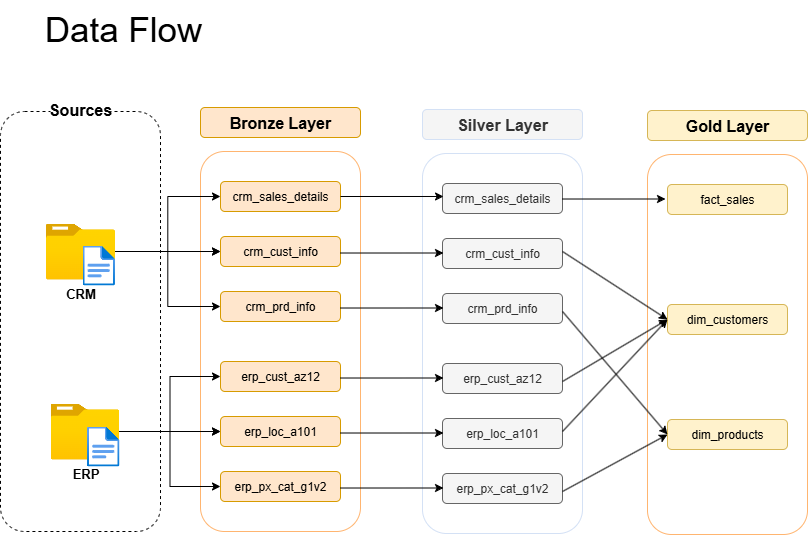

The diagram above was exported from draw.io. Its source (the exported page's mxGraphModel, read from the mxfile embedded in the PNG):
<mxGraphModel dx="1042" dy="626" grid="0" gridSize="10" guides="1" tooltips="1" connect="1" arrows="1" fold="1" page="1" pageScale="1" pageWidth="850" pageHeight="1100" math="0" shadow="0">
  <root>
    <mxCell id="0" />
    <mxCell id="1" parent="0" />
    <mxCell id="Z_dp5dxyIl9w5hVGJQSa-10" value="" style="rounded=1;whiteSpace=wrap;html=1;strokeColor=#FFB570;" parent="1" vertex="1">
      <mxGeometry x="210" y="170" width="160" height="380" as="geometry" />
    </mxCell>
    <mxCell id="Z_dp5dxyIl9w5hVGJQSa-1" value="crm_sales_details" style="rounded=1;whiteSpace=wrap;html=1;fillColor=#ffe6cc;strokeColor=#d79b00;" parent="1" vertex="1">
      <mxGeometry x="230" y="200" width="120" height="30" as="geometry" />
    </mxCell>
    <mxCell id="Z_dp5dxyIl9w5hVGJQSa-4" value="erp_cust_az12" style="rounded=1;whiteSpace=wrap;html=1;fillColor=#ffe6cc;strokeColor=#d79b00;" parent="1" vertex="1">
      <mxGeometry x="230" y="380" width="120" height="30" as="geometry" />
    </mxCell>
    <mxCell id="Z_dp5dxyIl9w5hVGJQSa-6" value="crm_prd_info" style="rounded=1;whiteSpace=wrap;html=1;fillColor=#ffe6cc;strokeColor=#d79b00;" parent="1" vertex="1">
      <mxGeometry x="230" y="310" width="120" height="30" as="geometry" />
    </mxCell>
    <mxCell id="Z_dp5dxyIl9w5hVGJQSa-7" value="crm_cust_info" style="rounded=1;whiteSpace=wrap;html=1;fillColor=#ffe6cc;strokeColor=#d79b00;" parent="1" vertex="1">
      <mxGeometry x="230" y="255" width="120" height="30" as="geometry" />
    </mxCell>
    <mxCell id="Z_dp5dxyIl9w5hVGJQSa-8" value="erp_loc_a101" style="rounded=1;whiteSpace=wrap;html=1;fillColor=#ffe6cc;strokeColor=#d79b00;" parent="1" vertex="1">
      <mxGeometry x="230" y="435" width="120" height="30" as="geometry" />
    </mxCell>
    <mxCell id="Z_dp5dxyIl9w5hVGJQSa-9" value="erp_px_cat_g1v2" style="rounded=1;whiteSpace=wrap;html=1;fillColor=#ffe6cc;strokeColor=#d79b00;" parent="1" vertex="1">
      <mxGeometry x="230" y="490" width="120" height="30" as="geometry" />
    </mxCell>
    <mxCell id="Z_dp5dxyIl9w5hVGJQSa-11" value="&lt;b&gt;&lt;font style=&quot;font-size: 16px;&quot;&gt;Bronze Layer&lt;/font&gt;&lt;/b&gt;" style="text;html=1;align=center;verticalAlign=middle;whiteSpace=wrap;rounded=1;fillColor=#ffe6cc;strokeColor=#d79b00;" parent="1" vertex="1">
      <mxGeometry x="210" y="126" width="160" height="30" as="geometry" />
    </mxCell>
    <mxCell id="Z_dp5dxyIl9w5hVGJQSa-12" value="" style="rounded=1;whiteSpace=wrap;html=1;strokeColor=#D4E1F5;" parent="1" vertex="1">
      <mxGeometry x="432" y="172" width="160" height="380" as="geometry" />
    </mxCell>
    <mxCell id="Z_dp5dxyIl9w5hVGJQSa-13" value="crm_sales_details" style="rounded=1;whiteSpace=wrap;html=1;fillColor=#f5f5f5;strokeColor=#666666;fontColor=#333333;" parent="1" vertex="1">
      <mxGeometry x="452" y="202" width="120" height="30" as="geometry" />
    </mxCell>
    <mxCell id="Z_dp5dxyIl9w5hVGJQSa-14" value="erp_cust_az12" style="rounded=1;whiteSpace=wrap;html=1;fillColor=#f5f5f5;strokeColor=#666666;fontColor=#333333;" parent="1" vertex="1">
      <mxGeometry x="452" y="382" width="120" height="30" as="geometry" />
    </mxCell>
    <mxCell id="Z_dp5dxyIl9w5hVGJQSa-15" value="crm_prd_info" style="rounded=1;whiteSpace=wrap;html=1;fillColor=#f5f5f5;strokeColor=#666666;fontColor=#333333;" parent="1" vertex="1">
      <mxGeometry x="452" y="312" width="120" height="30" as="geometry" />
    </mxCell>
    <mxCell id="Z_dp5dxyIl9w5hVGJQSa-16" value="crm_cust_info" style="rounded=1;whiteSpace=wrap;html=1;fillColor=#f5f5f5;strokeColor=#666666;fontColor=#333333;" parent="1" vertex="1">
      <mxGeometry x="452" y="257" width="120" height="30" as="geometry" />
    </mxCell>
    <mxCell id="Z_dp5dxyIl9w5hVGJQSa-17" value="erp_loc_a101" style="rounded=1;whiteSpace=wrap;html=1;fillColor=#f5f5f5;strokeColor=#666666;fontColor=#333333;" parent="1" vertex="1">
      <mxGeometry x="452" y="437" width="120" height="30" as="geometry" />
    </mxCell>
    <mxCell id="Z_dp5dxyIl9w5hVGJQSa-18" value="erp_px_cat_g1v2" style="rounded=1;whiteSpace=wrap;html=1;fillColor=#f5f5f5;strokeColor=#666666;fontColor=#333333;" parent="1" vertex="1">
      <mxGeometry x="452" y="492" width="120" height="30" as="geometry" />
    </mxCell>
    <mxCell id="Z_dp5dxyIl9w5hVGJQSa-19" value="&lt;b&gt;&lt;font style=&quot;font-size: 16px;&quot;&gt;Silver Layer&lt;/font&gt;&lt;/b&gt;" style="text;html=1;align=center;verticalAlign=middle;whiteSpace=wrap;rounded=1;fillColor=#f5f5f5;strokeColor=#D4E1F5;fontColor=#333333;" parent="1" vertex="1">
      <mxGeometry x="432" y="128" width="160" height="30" as="geometry" />
    </mxCell>
    <mxCell id="Z_dp5dxyIl9w5hVGJQSa-20" value="" style="rounded=1;whiteSpace=wrap;html=1;strokeColor=#FFB570;" parent="1" vertex="1">
      <mxGeometry x="657" y="173" width="160" height="380" as="geometry" />
    </mxCell>
    <mxCell id="Z_dp5dxyIl9w5hVGJQSa-21" value="fact_sales" style="rounded=1;whiteSpace=wrap;html=1;fillColor=#fff2cc;strokeColor=#d6b656;" parent="1" vertex="1">
      <mxGeometry x="677" y="203" width="120" height="30" as="geometry" />
    </mxCell>
    <mxCell id="Z_dp5dxyIl9w5hVGJQSa-23" value="dim_customers" style="rounded=1;whiteSpace=wrap;html=1;fillColor=#fff2cc;strokeColor=#d6b656;" parent="1" vertex="1">
      <mxGeometry x="677" y="323" width="120" height="30" as="geometry" />
    </mxCell>
    <mxCell id="Z_dp5dxyIl9w5hVGJQSa-25" value="dim_products" style="rounded=1;whiteSpace=wrap;html=1;fillColor=#fff2cc;strokeColor=#d6b656;" parent="1" vertex="1">
      <mxGeometry x="677" y="438" width="120" height="30" as="geometry" />
    </mxCell>
    <mxCell id="Z_dp5dxyIl9w5hVGJQSa-27" value="&lt;b&gt;&lt;font style=&quot;font-size: 16px;&quot;&gt;Gold Layer&lt;/font&gt;&lt;/b&gt;" style="text;html=1;align=center;verticalAlign=middle;whiteSpace=wrap;rounded=1;fillColor=#fff2cc;strokeColor=#d6b656;" parent="1" vertex="1">
      <mxGeometry x="657" y="129" width="160" height="30" as="geometry" />
    </mxCell>
    <mxCell id="Z_dp5dxyIl9w5hVGJQSa-28" value="" style="rounded=1;whiteSpace=wrap;html=1;strokeColor=#000000;dashed=1;" parent="1" vertex="1">
      <mxGeometry x="10" y="130" width="160" height="420" as="geometry" />
    </mxCell>
    <mxCell id="Z_dp5dxyIl9w5hVGJQSa-29" value="&lt;b&gt;&lt;font style=&quot;font-size: 16px;&quot;&gt;Sources&lt;/font&gt;&lt;/b&gt;" style="text;html=1;align=center;verticalAlign=middle;whiteSpace=wrap;rounded=1;fillColor=default;" parent="1" vertex="1">
      <mxGeometry x="60" y="113" width="60" height="30" as="geometry" />
    </mxCell>
    <mxCell id="Z_dp5dxyIl9w5hVGJQSa-30" style="edgeStyle=orthogonalEdgeStyle;rounded=0;orthogonalLoop=1;jettySize=auto;html=1;entryX=0.067;entryY=0.433;entryDx=0;entryDy=0;entryPerimeter=0;" parent="1" edge="1">
      <mxGeometry relative="1" as="geometry">
        <mxPoint x="350" y="215" as="sourcePoint" />
        <mxPoint x="453.03999999999996" y="214.99" as="targetPoint" />
      </mxGeometry>
    </mxCell>
    <mxCell id="Z_dp5dxyIl9w5hVGJQSa-31" style="edgeStyle=orthogonalEdgeStyle;rounded=0;orthogonalLoop=1;jettySize=auto;html=1;entryX=0.067;entryY=0.433;entryDx=0;entryDy=0;entryPerimeter=0;" parent="1" edge="1">
      <mxGeometry relative="1" as="geometry">
        <mxPoint x="350" y="271.51" as="sourcePoint" />
        <mxPoint x="453.03999999999996" y="271.5" as="targetPoint" />
      </mxGeometry>
    </mxCell>
    <mxCell id="Z_dp5dxyIl9w5hVGJQSa-32" style="edgeStyle=orthogonalEdgeStyle;rounded=0;orthogonalLoop=1;jettySize=auto;html=1;entryX=0.067;entryY=0.433;entryDx=0;entryDy=0;entryPerimeter=0;" parent="1" edge="1">
      <mxGeometry relative="1" as="geometry">
        <mxPoint x="350" y="326.51" as="sourcePoint" />
        <mxPoint x="453.03999999999996" y="326.5" as="targetPoint" />
      </mxGeometry>
    </mxCell>
    <mxCell id="Z_dp5dxyIl9w5hVGJQSa-33" style="edgeStyle=orthogonalEdgeStyle;rounded=0;orthogonalLoop=1;jettySize=auto;html=1;entryX=0.067;entryY=0.433;entryDx=0;entryDy=0;entryPerimeter=0;" parent="1" edge="1">
      <mxGeometry relative="1" as="geometry">
        <mxPoint x="350" y="396.51" as="sourcePoint" />
        <mxPoint x="453.03999999999996" y="396.5" as="targetPoint" />
      </mxGeometry>
    </mxCell>
    <mxCell id="Z_dp5dxyIl9w5hVGJQSa-34" style="edgeStyle=orthogonalEdgeStyle;rounded=0;orthogonalLoop=1;jettySize=auto;html=1;entryX=0.067;entryY=0.433;entryDx=0;entryDy=0;entryPerimeter=0;" parent="1" edge="1">
      <mxGeometry relative="1" as="geometry">
        <mxPoint x="350" y="451.51" as="sourcePoint" />
        <mxPoint x="453.03999999999996" y="451.5" as="targetPoint" />
      </mxGeometry>
    </mxCell>
    <mxCell id="Z_dp5dxyIl9w5hVGJQSa-35" style="edgeStyle=orthogonalEdgeStyle;rounded=0;orthogonalLoop=1;jettySize=auto;html=1;entryX=0.067;entryY=0.433;entryDx=0;entryDy=0;entryPerimeter=0;" parent="1" edge="1">
      <mxGeometry relative="1" as="geometry">
        <mxPoint x="350" y="506.51" as="sourcePoint" />
        <mxPoint x="453.03999999999996" y="506.5" as="targetPoint" />
      </mxGeometry>
    </mxCell>
    <mxCell id="Z_dp5dxyIl9w5hVGJQSa-36" style="edgeStyle=orthogonalEdgeStyle;rounded=0;orthogonalLoop=1;jettySize=auto;html=1;entryX=0.067;entryY=0.433;entryDx=0;entryDy=0;entryPerimeter=0;" parent="1" edge="1">
      <mxGeometry relative="1" as="geometry">
        <mxPoint x="572" y="217.51" as="sourcePoint" />
        <mxPoint x="675.04" y="217.5" as="targetPoint" />
      </mxGeometry>
    </mxCell>
    <mxCell id="Z_dp5dxyIl9w5hVGJQSa-38" value="" style="endArrow=classic;html=1;rounded=0;entryX=0;entryY=0.5;entryDx=0;entryDy=0;" parent="1" target="Z_dp5dxyIl9w5hVGJQSa-23" edge="1">
      <mxGeometry width="50" height="50" relative="1" as="geometry">
        <mxPoint x="572" y="270" as="sourcePoint" />
        <mxPoint x="622" y="220" as="targetPoint" />
      </mxGeometry>
    </mxCell>
    <mxCell id="Z_dp5dxyIl9w5hVGJQSa-39" value="" style="endArrow=classic;html=1;rounded=0;entryX=0;entryY=0.5;entryDx=0;entryDy=0;" parent="1" target="Z_dp5dxyIl9w5hVGJQSa-23" edge="1">
      <mxGeometry width="50" height="50" relative="1" as="geometry">
        <mxPoint x="572" y="400" as="sourcePoint" />
        <mxPoint x="622" y="350" as="targetPoint" />
      </mxGeometry>
    </mxCell>
    <mxCell id="Z_dp5dxyIl9w5hVGJQSa-40" value="" style="endArrow=classic;html=1;rounded=0;entryX=0;entryY=0.5;entryDx=0;entryDy=0;" parent="1" target="Z_dp5dxyIl9w5hVGJQSa-23" edge="1">
      <mxGeometry width="50" height="50" relative="1" as="geometry">
        <mxPoint x="572" y="450" as="sourcePoint" />
        <mxPoint x="622" y="400" as="targetPoint" />
      </mxGeometry>
    </mxCell>
    <mxCell id="Z_dp5dxyIl9w5hVGJQSa-41" value="" style="endArrow=classic;html=1;rounded=0;entryX=0;entryY=0.5;entryDx=0;entryDy=0;" parent="1" target="Z_dp5dxyIl9w5hVGJQSa-25" edge="1">
      <mxGeometry width="50" height="50" relative="1" as="geometry">
        <mxPoint x="572" y="510" as="sourcePoint" />
        <mxPoint x="622" y="460" as="targetPoint" />
      </mxGeometry>
    </mxCell>
    <mxCell id="Z_dp5dxyIl9w5hVGJQSa-42" value="" style="endArrow=classic;html=1;rounded=0;entryX=0;entryY=0.5;entryDx=0;entryDy=0;" parent="1" target="Z_dp5dxyIl9w5hVGJQSa-25" edge="1">
      <mxGeometry width="50" height="50" relative="1" as="geometry">
        <mxPoint x="572" y="330" as="sourcePoint" />
        <mxPoint x="622" y="280" as="targetPoint" />
      </mxGeometry>
    </mxCell>
    <mxCell id="Z_dp5dxyIl9w5hVGJQSa-47" style="edgeStyle=orthogonalEdgeStyle;rounded=0;orthogonalLoop=1;jettySize=auto;html=1;entryX=0;entryY=0.5;entryDx=0;entryDy=0;" parent="1" source="Z_dp5dxyIl9w5hVGJQSa-44" target="Z_dp5dxyIl9w5hVGJQSa-7" edge="1">
      <mxGeometry relative="1" as="geometry">
        <mxPoint x="200" y="280" as="targetPoint" />
      </mxGeometry>
    </mxCell>
    <mxCell id="Z_dp5dxyIl9w5hVGJQSa-53" value="" style="edgeStyle=orthogonalEdgeStyle;rounded=0;orthogonalLoop=1;jettySize=auto;html=1;" parent="1" source="Z_dp5dxyIl9w5hVGJQSa-44" target="Z_dp5dxyIl9w5hVGJQSa-7" edge="1">
      <mxGeometry relative="1" as="geometry" />
    </mxCell>
    <mxCell id="Z_dp5dxyIl9w5hVGJQSa-54" style="edgeStyle=orthogonalEdgeStyle;rounded=0;orthogonalLoop=1;jettySize=auto;html=1;entryX=0;entryY=0.5;entryDx=0;entryDy=0;" parent="1" source="Z_dp5dxyIl9w5hVGJQSa-44" target="Z_dp5dxyIl9w5hVGJQSa-1" edge="1">
      <mxGeometry relative="1" as="geometry" />
    </mxCell>
    <mxCell id="Z_dp5dxyIl9w5hVGJQSa-55" style="edgeStyle=orthogonalEdgeStyle;rounded=0;orthogonalLoop=1;jettySize=auto;html=1;entryX=0;entryY=0.5;entryDx=0;entryDy=0;" parent="1" source="Z_dp5dxyIl9w5hVGJQSa-44" target="Z_dp5dxyIl9w5hVGJQSa-6" edge="1">
      <mxGeometry relative="1" as="geometry" />
    </mxCell>
    <mxCell id="Z_dp5dxyIl9w5hVGJQSa-44" value="&lt;b&gt;&lt;font style=&quot;font-size: 13px;&quot;&gt;CRM&lt;/font&gt;&lt;/b&gt;" style="image;aspect=fixed;html=1;points=[];align=center;fontSize=12;image=img/lib/azure2/general/Folder_Blank.svg;" parent="1" vertex="1">
      <mxGeometry x="55.5" y="242" width="69" height="56.00000000000001" as="geometry" />
    </mxCell>
    <mxCell id="Z_dp5dxyIl9w5hVGJQSa-43" value="" style="image;aspect=fixed;html=1;points=[];align=center;fontSize=12;image=img/lib/azure2/general/File.svg;" parent="1" vertex="1">
      <mxGeometry x="92" y="264" width="32.46" height="40" as="geometry" />
    </mxCell>
    <mxCell id="Z_dp5dxyIl9w5hVGJQSa-48" style="edgeStyle=orthogonalEdgeStyle;rounded=0;orthogonalLoop=1;jettySize=auto;html=1;entryX=0;entryY=0.5;entryDx=0;entryDy=0;" parent="1" source="Z_dp5dxyIl9w5hVGJQSa-45" target="Z_dp5dxyIl9w5hVGJQSa-8" edge="1">
      <mxGeometry relative="1" as="geometry" />
    </mxCell>
    <mxCell id="Z_dp5dxyIl9w5hVGJQSa-56" value="" style="edgeStyle=orthogonalEdgeStyle;rounded=0;orthogonalLoop=1;jettySize=auto;html=1;" parent="1" source="Z_dp5dxyIl9w5hVGJQSa-45" target="Z_dp5dxyIl9w5hVGJQSa-8" edge="1">
      <mxGeometry relative="1" as="geometry" />
    </mxCell>
    <mxCell id="Z_dp5dxyIl9w5hVGJQSa-57" style="edgeStyle=orthogonalEdgeStyle;rounded=0;orthogonalLoop=1;jettySize=auto;html=1;entryX=0;entryY=0.5;entryDx=0;entryDy=0;" parent="1" source="Z_dp5dxyIl9w5hVGJQSa-45" target="Z_dp5dxyIl9w5hVGJQSa-4" edge="1">
      <mxGeometry relative="1" as="geometry" />
    </mxCell>
    <mxCell id="Z_dp5dxyIl9w5hVGJQSa-58" style="edgeStyle=orthogonalEdgeStyle;rounded=0;orthogonalLoop=1;jettySize=auto;html=1;entryX=0;entryY=0.5;entryDx=0;entryDy=0;" parent="1" source="Z_dp5dxyIl9w5hVGJQSa-45" target="Z_dp5dxyIl9w5hVGJQSa-9" edge="1">
      <mxGeometry relative="1" as="geometry" />
    </mxCell>
    <mxCell id="Z_dp5dxyIl9w5hVGJQSa-45" value="&lt;b&gt;&lt;font style=&quot;font-size: 13px;&quot;&gt;ERP&lt;/font&gt;&lt;/b&gt;" style="image;aspect=fixed;html=1;points=[];align=center;fontSize=12;image=img/lib/azure2/general/Folder_Blank.svg;" parent="1" vertex="1">
      <mxGeometry x="60" y="422" width="69" height="56.00000000000001" as="geometry" />
    </mxCell>
    <mxCell id="Z_dp5dxyIl9w5hVGJQSa-46" value="" style="image;aspect=fixed;html=1;points=[];align=center;fontSize=12;image=img/lib/azure2/general/File.svg;" parent="1" vertex="1">
      <mxGeometry x="96.5" y="445" width="32.46" height="40" as="geometry" />
    </mxCell>
    <mxCell id="x_hIzfxY1pa2CGcSJ6yN-1" value="&lt;font style=&quot;font-size: 35px;&quot;&gt;Data Flow&lt;/font&gt;" style="text;html=1;align=center;verticalAlign=middle;whiteSpace=wrap;rounded=0;" vertex="1" parent="1">
      <mxGeometry x="10" y="19" width="246" height="55" as="geometry" />
    </mxCell>
  </root>
</mxGraphModel>